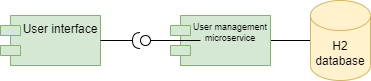

The diagram above was exported from draw.io. Its source (the exported page's mxGraphModel, read from the mxfile embedded in the PNG):
<mxGraphModel dx="496" dy="241" grid="1" gridSize="10" guides="1" tooltips="1" connect="1" arrows="1" fold="1" page="1" pageScale="1" pageWidth="827" pageHeight="1169" math="0" shadow="0">
  <root>
    <mxCell id="0" />
    <mxCell id="1" parent="0" />
    <mxCell id="zz4aUD6het4__ReDzFWf-9" style="edgeStyle=orthogonalEdgeStyle;rounded=0;orthogonalLoop=1;jettySize=auto;html=1;entryX=0;entryY=0.5;entryDx=0;entryDy=0;entryPerimeter=0;fontSize=9;endArrow=none;endFill=0;" edge="1" parent="1" source="zz4aUD6het4__ReDzFWf-1" target="zz4aUD6het4__ReDzFWf-2">
      <mxGeometry relative="1" as="geometry" />
    </mxCell>
    <mxCell id="zz4aUD6het4__ReDzFWf-1" value="User management &#10;microservice" style="shape=module;align=left;spacingLeft=20;align=center;verticalAlign=top;fontSize=9;fillColor=#d5e8d4;strokeColor=#82b366;" vertex="1" parent="1">
      <mxGeometry x="230" y="755" width="100" height="50" as="geometry" />
    </mxCell>
    <mxCell id="zz4aUD6het4__ReDzFWf-2" value="H2 database" style="shape=cylinder3;whiteSpace=wrap;html=1;boundedLbl=1;backgroundOutline=1;size=15;fillColor=#fff2cc;strokeColor=#d6b656;" vertex="1" parent="1">
      <mxGeometry x="370" y="740" width="60" height="80" as="geometry" />
    </mxCell>
    <mxCell id="zz4aUD6het4__ReDzFWf-3" value="User interface" style="shape=module;align=left;spacingLeft=20;align=center;verticalAlign=top;fillColor=#d5e8d4;strokeColor=#82b366;" vertex="1" parent="1">
      <mxGeometry x="60" y="755" width="100" height="50" as="geometry" />
    </mxCell>
    <mxCell id="zz4aUD6het4__ReDzFWf-5" value="" style="rounded=0;orthogonalLoop=1;jettySize=auto;html=1;endArrow=none;endFill=0;sketch=0;sourcePerimeterSpacing=0;targetPerimeterSpacing=0;fontSize=9;" edge="1" parent="1">
      <mxGeometry relative="1" as="geometry">
        <mxPoint x="260" y="780" as="sourcePoint" />
        <mxPoint x="200" y="780" as="targetPoint" />
      </mxGeometry>
    </mxCell>
    <mxCell id="zz4aUD6het4__ReDzFWf-6" value="" style="rounded=0;orthogonalLoop=1;jettySize=auto;html=1;endArrow=halfCircle;endFill=0;endSize=6;strokeWidth=1;sketch=0;fontSize=9;exitX=1;exitY=0.5;exitDx=0;exitDy=0;" edge="1" target="zz4aUD6het4__ReDzFWf-7" parent="1" source="zz4aUD6het4__ReDzFWf-3">
      <mxGeometry relative="1" as="geometry">
        <mxPoint x="240" y="805" as="sourcePoint" />
        <mxPoint x="210" y="780" as="targetPoint" />
      </mxGeometry>
    </mxCell>
    <mxCell id="zz4aUD6het4__ReDzFWf-7" value="" style="ellipse;whiteSpace=wrap;html=1;align=center;aspect=fixed;resizable=0;points=[];outlineConnect=0;sketch=0;fontSize=9;" vertex="1" parent="1">
      <mxGeometry x="200" y="775" width="10" height="10" as="geometry" />
    </mxCell>
  </root>
</mxGraphModel>